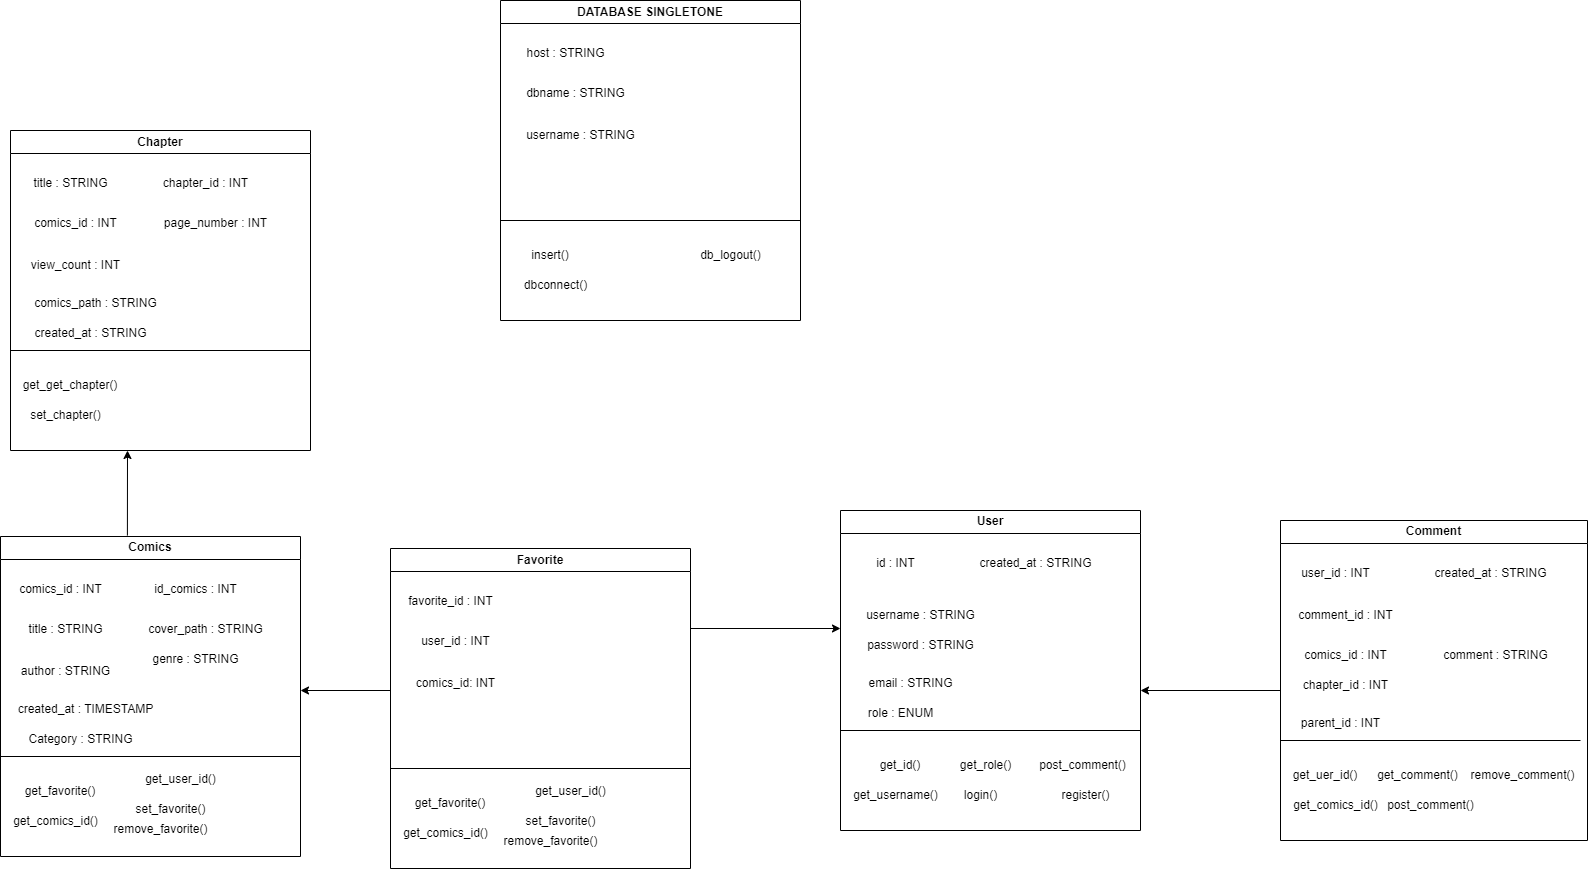

The diagram above was exported from draw.io. Its source (the exported page's mxGraphModel, read from the mxfile embedded in the PNG):
<mxGraphModel dx="2626" dy="946" grid="1" gridSize="10" guides="1" tooltips="1" connect="1" arrows="1" fold="1" page="1" pageScale="1" pageWidth="827" pageHeight="1169" math="0" shadow="0">
  <root>
    <mxCell id="0" />
    <mxCell id="1" parent="0" />
    <mxCell id="OWliPd0L7537_3YXm9wO-1" value="DATABASE SINGLETONE" style="swimlane;whiteSpace=wrap;html=1;" parent="1" vertex="1">
      <mxGeometry x="-140" y="110" width="300" height="320" as="geometry" />
    </mxCell>
    <mxCell id="OWliPd0L7537_3YXm9wO-3" value="host : STRING" style="text;html=1;align=center;verticalAlign=middle;resizable=0;points=[];autosize=1;strokeColor=none;fillColor=none;" parent="OWliPd0L7537_3YXm9wO-1" vertex="1">
      <mxGeometry x="15" y="38" width="100" height="30" as="geometry" />
    </mxCell>
    <mxCell id="OWliPd0L7537_3YXm9wO-4" value="dbname : STRING" style="text;html=1;align=center;verticalAlign=middle;resizable=0;points=[];autosize=1;strokeColor=none;fillColor=none;" parent="OWliPd0L7537_3YXm9wO-1" vertex="1">
      <mxGeometry x="15" y="78" width="120" height="30" as="geometry" />
    </mxCell>
    <mxCell id="OWliPd0L7537_3YXm9wO-5" value="username : STRING" style="text;html=1;align=center;verticalAlign=middle;resizable=0;points=[];autosize=1;strokeColor=none;fillColor=none;" parent="OWliPd0L7537_3YXm9wO-1" vertex="1">
      <mxGeometry x="15" y="120" width="130" height="30" as="geometry" />
    </mxCell>
    <mxCell id="OWliPd0L7537_3YXm9wO-8" value="insert()" style="text;html=1;align=center;verticalAlign=middle;whiteSpace=wrap;rounded=0;" parent="OWliPd0L7537_3YXm9wO-1" vertex="1">
      <mxGeometry x="20" y="240" width="60" height="30" as="geometry" />
    </mxCell>
    <mxCell id="OWliPd0L7537_3YXm9wO-11" value="db_logout()" style="text;html=1;align=center;verticalAlign=middle;resizable=0;points=[];autosize=1;strokeColor=none;fillColor=none;" parent="OWliPd0L7537_3YXm9wO-1" vertex="1">
      <mxGeometry x="190" y="240" width="80" height="30" as="geometry" />
    </mxCell>
    <mxCell id="OWliPd0L7537_3YXm9wO-9" value="dbconnect()" style="text;html=1;align=center;verticalAlign=middle;resizable=0;points=[];autosize=1;strokeColor=none;fillColor=none;" parent="OWliPd0L7537_3YXm9wO-1" vertex="1">
      <mxGeometry x="10" y="270" width="90" height="30" as="geometry" />
    </mxCell>
    <mxCell id="OWliPd0L7537_3YXm9wO-2" value="&amp;nbsp;" style="text;html=1;align=center;verticalAlign=middle;resizable=0;points=[];autosize=1;strokeColor=none;fillColor=none;" parent="1" vertex="1">
      <mxGeometry x="-75" y="148" width="30" height="30" as="geometry" />
    </mxCell>
    <mxCell id="OWliPd0L7537_3YXm9wO-7" value="" style="endArrow=none;html=1;rounded=0;" parent="1" edge="1">
      <mxGeometry width="50" height="50" relative="1" as="geometry">
        <mxPoint x="-140" y="330" as="sourcePoint" />
        <mxPoint x="160" y="330" as="targetPoint" />
      </mxGeometry>
    </mxCell>
    <mxCell id="OWliPd0L7537_3YXm9wO-33" value="Chapter" style="swimlane;whiteSpace=wrap;html=1;" parent="1" vertex="1">
      <mxGeometry x="-630" y="240" width="300" height="320" as="geometry" />
    </mxCell>
    <mxCell id="OWliPd0L7537_3YXm9wO-34" value="title : STRING" style="text;html=1;align=center;verticalAlign=middle;resizable=0;points=[];autosize=1;strokeColor=none;fillColor=none;" parent="OWliPd0L7537_3YXm9wO-33" vertex="1">
      <mxGeometry x="10" y="38" width="100" height="30" as="geometry" />
    </mxCell>
    <mxCell id="OWliPd0L7537_3YXm9wO-35" value="comics_id : INT" style="text;html=1;align=center;verticalAlign=middle;resizable=0;points=[];autosize=1;strokeColor=none;fillColor=none;" parent="OWliPd0L7537_3YXm9wO-33" vertex="1">
      <mxGeometry x="10" y="78" width="110" height="30" as="geometry" />
    </mxCell>
    <mxCell id="OWliPd0L7537_3YXm9wO-36" value="view_count : INT" style="text;html=1;align=center;verticalAlign=middle;resizable=0;points=[];autosize=1;strokeColor=none;fillColor=none;" parent="OWliPd0L7537_3YXm9wO-33" vertex="1">
      <mxGeometry x="10" y="120" width="110" height="30" as="geometry" />
    </mxCell>
    <mxCell id="OWliPd0L7537_3YXm9wO-39" value="get_get_chapter()" style="text;html=1;align=center;verticalAlign=middle;whiteSpace=wrap;rounded=0;" parent="OWliPd0L7537_3YXm9wO-33" vertex="1">
      <mxGeometry x="30" y="240" width="60" height="30" as="geometry" />
    </mxCell>
    <mxCell id="OWliPd0L7537_3YXm9wO-41" value="set_chapter()" style="text;html=1;align=center;verticalAlign=middle;resizable=0;points=[];autosize=1;strokeColor=none;fillColor=none;" parent="OWliPd0L7537_3YXm9wO-33" vertex="1">
      <mxGeometry x="10" y="270" width="90" height="30" as="geometry" />
    </mxCell>
    <mxCell id="OWliPd0L7537_3YXm9wO-44" value="comics_path : STRING" style="text;html=1;align=center;verticalAlign=middle;resizable=0;points=[];autosize=1;strokeColor=none;fillColor=none;" parent="OWliPd0L7537_3YXm9wO-33" vertex="1">
      <mxGeometry x="10" y="158" width="150" height="30" as="geometry" />
    </mxCell>
    <mxCell id="OWliPd0L7537_3YXm9wO-45" value="created_at : STRING" style="text;html=1;align=center;verticalAlign=middle;resizable=0;points=[];autosize=1;strokeColor=none;fillColor=none;" parent="OWliPd0L7537_3YXm9wO-33" vertex="1">
      <mxGeometry x="10" y="188" width="140" height="30" as="geometry" />
    </mxCell>
    <mxCell id="OWliPd0L7537_3YXm9wO-47" value="page_number : INT" style="text;html=1;align=center;verticalAlign=middle;resizable=0;points=[];autosize=1;strokeColor=none;fillColor=none;" parent="OWliPd0L7537_3YXm9wO-33" vertex="1">
      <mxGeometry x="140" y="78" width="130" height="30" as="geometry" />
    </mxCell>
    <mxCell id="OWliPd0L7537_3YXm9wO-46" value="chapter_id : INT" style="text;html=1;align=center;verticalAlign=middle;resizable=0;points=[];autosize=1;strokeColor=none;fillColor=none;" parent="OWliPd0L7537_3YXm9wO-33" vertex="1">
      <mxGeometry x="140" y="38" width="110" height="30" as="geometry" />
    </mxCell>
    <mxCell id="OWliPd0L7537_3YXm9wO-42" value="&amp;nbsp;" style="text;html=1;align=center;verticalAlign=middle;resizable=0;points=[];autosize=1;strokeColor=none;fillColor=none;" parent="1" vertex="1">
      <mxGeometry x="-565" y="278" width="30" height="30" as="geometry" />
    </mxCell>
    <mxCell id="OWliPd0L7537_3YXm9wO-43" value="" style="endArrow=none;html=1;rounded=0;" parent="1" edge="1">
      <mxGeometry width="50" height="50" relative="1" as="geometry">
        <mxPoint x="-630" y="460" as="sourcePoint" />
        <mxPoint x="-330" y="460" as="targetPoint" />
      </mxGeometry>
    </mxCell>
    <mxCell id="OWliPd0L7537_3YXm9wO-48" value="Comics" style="swimlane;whiteSpace=wrap;html=1;" parent="1" vertex="1">
      <mxGeometry x="-640" y="646" width="300" height="320" as="geometry" />
    </mxCell>
    <mxCell id="OWliPd0L7537_3YXm9wO-49" value="comics_id : INT" style="text;html=1;align=center;verticalAlign=middle;resizable=0;points=[];autosize=1;strokeColor=none;fillColor=none;" parent="OWliPd0L7537_3YXm9wO-48" vertex="1">
      <mxGeometry x="5" y="38" width="110" height="30" as="geometry" />
    </mxCell>
    <mxCell id="OWliPd0L7537_3YXm9wO-50" value="title : STRING" style="text;html=1;align=center;verticalAlign=middle;resizable=0;points=[];autosize=1;strokeColor=none;fillColor=none;" parent="OWliPd0L7537_3YXm9wO-48" vertex="1">
      <mxGeometry x="15" y="78" width="100" height="30" as="geometry" />
    </mxCell>
    <mxCell id="OWliPd0L7537_3YXm9wO-51" value="author : STRING" style="text;html=1;align=center;verticalAlign=middle;resizable=0;points=[];autosize=1;strokeColor=none;fillColor=none;" parent="OWliPd0L7537_3YXm9wO-48" vertex="1">
      <mxGeometry x="10" y="120" width="110" height="30" as="geometry" />
    </mxCell>
    <mxCell id="OWliPd0L7537_3YXm9wO-52" value="get_favorite()" style="text;html=1;align=center;verticalAlign=middle;whiteSpace=wrap;rounded=0;" parent="OWliPd0L7537_3YXm9wO-48" vertex="1">
      <mxGeometry x="30" y="240" width="60" height="30" as="geometry" />
    </mxCell>
    <mxCell id="OWliPd0L7537_3YXm9wO-53" value="get_comics_id()" style="text;html=1;align=center;verticalAlign=middle;resizable=0;points=[];autosize=1;strokeColor=none;fillColor=none;" parent="OWliPd0L7537_3YXm9wO-48" vertex="1">
      <mxGeometry y="270" width="110" height="30" as="geometry" />
    </mxCell>
    <mxCell id="OWliPd0L7537_3YXm9wO-54" value="created_at : TIMESTAMP" style="text;html=1;align=center;verticalAlign=middle;resizable=0;points=[];autosize=1;strokeColor=none;fillColor=none;" parent="OWliPd0L7537_3YXm9wO-48" vertex="1">
      <mxGeometry x="5" y="158" width="160" height="30" as="geometry" />
    </mxCell>
    <mxCell id="OWliPd0L7537_3YXm9wO-55" value="Category : STRING" style="text;html=1;align=center;verticalAlign=middle;resizable=0;points=[];autosize=1;strokeColor=none;fillColor=none;" parent="OWliPd0L7537_3YXm9wO-48" vertex="1">
      <mxGeometry x="15" y="188" width="130" height="30" as="geometry" />
    </mxCell>
    <mxCell id="OWliPd0L7537_3YXm9wO-56" value="cover_path : STRING" style="text;html=1;align=center;verticalAlign=middle;resizable=0;points=[];autosize=1;strokeColor=none;fillColor=none;" parent="OWliPd0L7537_3YXm9wO-48" vertex="1">
      <mxGeometry x="135" y="78" width="140" height="30" as="geometry" />
    </mxCell>
    <mxCell id="OWliPd0L7537_3YXm9wO-57" value="id_comics : INT" style="text;html=1;align=center;verticalAlign=middle;resizable=0;points=[];autosize=1;strokeColor=none;fillColor=none;" parent="OWliPd0L7537_3YXm9wO-48" vertex="1">
      <mxGeometry x="140" y="38" width="110" height="30" as="geometry" />
    </mxCell>
    <mxCell id="OWliPd0L7537_3YXm9wO-60" value="genre : STRING" style="text;html=1;align=center;verticalAlign=middle;resizable=0;points=[];autosize=1;strokeColor=none;fillColor=none;" parent="OWliPd0L7537_3YXm9wO-48" vertex="1">
      <mxGeometry x="140" y="108" width="110" height="30" as="geometry" />
    </mxCell>
    <mxCell id="OWliPd0L7537_3YXm9wO-58" value="&amp;nbsp;" style="text;html=1;align=center;verticalAlign=middle;resizable=0;points=[];autosize=1;strokeColor=none;fillColor=none;" parent="1" vertex="1">
      <mxGeometry x="-575" y="684" width="30" height="30" as="geometry" />
    </mxCell>
    <mxCell id="OWliPd0L7537_3YXm9wO-59" value="" style="endArrow=none;html=1;rounded=0;" parent="1" edge="1">
      <mxGeometry width="50" height="50" relative="1" as="geometry">
        <mxPoint x="-640" y="866" as="sourcePoint" />
        <mxPoint x="-340" y="866" as="targetPoint" />
      </mxGeometry>
    </mxCell>
    <mxCell id="OWliPd0L7537_3YXm9wO-61" value="get_user_id()" style="text;html=1;align=center;verticalAlign=middle;resizable=0;points=[];autosize=1;strokeColor=none;fillColor=none;" parent="1" vertex="1">
      <mxGeometry x="-505" y="874" width="90" height="30" as="geometry" />
    </mxCell>
    <mxCell id="OWliPd0L7537_3YXm9wO-62" value="set_favorite()" style="text;html=1;align=center;verticalAlign=middle;resizable=0;points=[];autosize=1;strokeColor=none;fillColor=none;" parent="1" vertex="1">
      <mxGeometry x="-515" y="904" width="90" height="30" as="geometry" />
    </mxCell>
    <mxCell id="OWliPd0L7537_3YXm9wO-64" value="remove_favorite()" style="text;html=1;align=center;verticalAlign=middle;resizable=0;points=[];autosize=1;strokeColor=none;fillColor=none;" parent="1" vertex="1">
      <mxGeometry x="-540" y="924" width="120" height="30" as="geometry" />
    </mxCell>
    <mxCell id="OWliPd0L7537_3YXm9wO-66" value="Favorite" style="swimlane;whiteSpace=wrap;html=1;" parent="1" vertex="1">
      <mxGeometry x="-250" y="658" width="300" height="320" as="geometry" />
    </mxCell>
    <mxCell id="OWliPd0L7537_3YXm9wO-67" value="favorite_id : INT" style="text;html=1;align=center;verticalAlign=middle;resizable=0;points=[];autosize=1;strokeColor=none;fillColor=none;" parent="OWliPd0L7537_3YXm9wO-66" vertex="1">
      <mxGeometry x="5" y="38" width="110" height="30" as="geometry" />
    </mxCell>
    <mxCell id="OWliPd0L7537_3YXm9wO-68" value="user_id : INT" style="text;html=1;align=center;verticalAlign=middle;resizable=0;points=[];autosize=1;strokeColor=none;fillColor=none;" parent="OWliPd0L7537_3YXm9wO-66" vertex="1">
      <mxGeometry x="20" y="78" width="90" height="30" as="geometry" />
    </mxCell>
    <mxCell id="OWliPd0L7537_3YXm9wO-69" value="comics_id: INT" style="text;html=1;align=center;verticalAlign=middle;resizable=0;points=[];autosize=1;strokeColor=none;fillColor=none;" parent="OWliPd0L7537_3YXm9wO-66" vertex="1">
      <mxGeometry x="15" y="120" width="100" height="30" as="geometry" />
    </mxCell>
    <mxCell id="OWliPd0L7537_3YXm9wO-70" value="get_favorite()" style="text;html=1;align=center;verticalAlign=middle;whiteSpace=wrap;rounded=0;" parent="OWliPd0L7537_3YXm9wO-66" vertex="1">
      <mxGeometry x="30" y="240" width="60" height="30" as="geometry" />
    </mxCell>
    <mxCell id="OWliPd0L7537_3YXm9wO-71" value="get_comics_id()" style="text;html=1;align=center;verticalAlign=middle;resizable=0;points=[];autosize=1;strokeColor=none;fillColor=none;" parent="OWliPd0L7537_3YXm9wO-66" vertex="1">
      <mxGeometry y="270" width="110" height="30" as="geometry" />
    </mxCell>
    <mxCell id="OWliPd0L7537_3YXm9wO-77" value="&amp;nbsp;" style="text;html=1;align=center;verticalAlign=middle;resizable=0;points=[];autosize=1;strokeColor=none;fillColor=none;" parent="1" vertex="1">
      <mxGeometry x="-185" y="696" width="30" height="30" as="geometry" />
    </mxCell>
    <mxCell id="OWliPd0L7537_3YXm9wO-78" value="" style="endArrow=none;html=1;rounded=0;" parent="1" edge="1">
      <mxGeometry width="50" height="50" relative="1" as="geometry">
        <mxPoint x="-250" y="878" as="sourcePoint" />
        <mxPoint x="50" y="878" as="targetPoint" />
      </mxGeometry>
    </mxCell>
    <mxCell id="OWliPd0L7537_3YXm9wO-79" value="get_user_id()" style="text;html=1;align=center;verticalAlign=middle;resizable=0;points=[];autosize=1;strokeColor=none;fillColor=none;" parent="1" vertex="1">
      <mxGeometry x="-115" y="886" width="90" height="30" as="geometry" />
    </mxCell>
    <mxCell id="OWliPd0L7537_3YXm9wO-80" value="set_favorite()" style="text;html=1;align=center;verticalAlign=middle;resizable=0;points=[];autosize=1;strokeColor=none;fillColor=none;" parent="1" vertex="1">
      <mxGeometry x="-125" y="916" width="90" height="30" as="geometry" />
    </mxCell>
    <mxCell id="OWliPd0L7537_3YXm9wO-81" value="remove_favorite()" style="text;html=1;align=center;verticalAlign=middle;resizable=0;points=[];autosize=1;strokeColor=none;fillColor=none;" parent="1" vertex="1">
      <mxGeometry x="-150" y="936" width="120" height="30" as="geometry" />
    </mxCell>
    <mxCell id="OWliPd0L7537_3YXm9wO-85" value="User" style="swimlane;whiteSpace=wrap;html=1;" parent="1" vertex="1">
      <mxGeometry x="200" y="620" width="300" height="320" as="geometry" />
    </mxCell>
    <mxCell id="OWliPd0L7537_3YXm9wO-86" value="id : INT" style="text;html=1;align=center;verticalAlign=middle;resizable=0;points=[];autosize=1;strokeColor=none;fillColor=none;" parent="OWliPd0L7537_3YXm9wO-85" vertex="1">
      <mxGeometry x="25" y="38" width="60" height="30" as="geometry" />
    </mxCell>
    <mxCell id="OWliPd0L7537_3YXm9wO-87" value="username : STRING" style="text;html=1;align=center;verticalAlign=middle;resizable=0;points=[];autosize=1;strokeColor=none;fillColor=none;" parent="OWliPd0L7537_3YXm9wO-85" vertex="1">
      <mxGeometry x="15" y="90" width="130" height="30" as="geometry" />
    </mxCell>
    <mxCell id="OWliPd0L7537_3YXm9wO-88" value="password : STRING" style="text;html=1;align=center;verticalAlign=middle;resizable=0;points=[];autosize=1;strokeColor=none;fillColor=none;" parent="OWliPd0L7537_3YXm9wO-85" vertex="1">
      <mxGeometry x="15" y="120" width="130" height="30" as="geometry" />
    </mxCell>
    <mxCell id="OWliPd0L7537_3YXm9wO-89" value="get_id()" style="text;html=1;align=center;verticalAlign=middle;whiteSpace=wrap;rounded=0;" parent="OWliPd0L7537_3YXm9wO-85" vertex="1">
      <mxGeometry x="30" y="240" width="60" height="30" as="geometry" />
    </mxCell>
    <mxCell id="OWliPd0L7537_3YXm9wO-90" value="get_username()" style="text;html=1;align=center;verticalAlign=middle;resizable=0;points=[];autosize=1;strokeColor=none;fillColor=none;" parent="OWliPd0L7537_3YXm9wO-85" vertex="1">
      <mxGeometry y="270" width="110" height="30" as="geometry" />
    </mxCell>
    <mxCell id="OWliPd0L7537_3YXm9wO-91" value="email : STRING" style="text;html=1;align=center;verticalAlign=middle;resizable=0;points=[];autosize=1;strokeColor=none;fillColor=none;" parent="OWliPd0L7537_3YXm9wO-85" vertex="1">
      <mxGeometry x="15" y="158" width="110" height="30" as="geometry" />
    </mxCell>
    <mxCell id="OWliPd0L7537_3YXm9wO-92" value="role : ENUM" style="text;html=1;align=center;verticalAlign=middle;resizable=0;points=[];autosize=1;strokeColor=none;fillColor=none;" parent="OWliPd0L7537_3YXm9wO-85" vertex="1">
      <mxGeometry x="15" y="188" width="90" height="30" as="geometry" />
    </mxCell>
    <mxCell id="OWliPd0L7537_3YXm9wO-94" value="created_at : STRING" style="text;html=1;align=center;verticalAlign=middle;resizable=0;points=[];autosize=1;strokeColor=none;fillColor=none;" parent="OWliPd0L7537_3YXm9wO-85" vertex="1">
      <mxGeometry x="125" y="38" width="140" height="30" as="geometry" />
    </mxCell>
    <mxCell id="OWliPd0L7537_3YXm9wO-100" value="post_comment()" style="text;html=1;align=center;verticalAlign=middle;resizable=0;points=[];autosize=1;strokeColor=none;fillColor=none;" parent="OWliPd0L7537_3YXm9wO-85" vertex="1">
      <mxGeometry x="187" y="240" width="110" height="30" as="geometry" />
    </mxCell>
    <mxCell id="OWliPd0L7537_3YXm9wO-98" value="register()" style="text;html=1;align=center;verticalAlign=middle;resizable=0;points=[];autosize=1;strokeColor=none;fillColor=none;" parent="OWliPd0L7537_3YXm9wO-85" vertex="1">
      <mxGeometry x="210" y="270" width="70" height="30" as="geometry" />
    </mxCell>
    <mxCell id="OWliPd0L7537_3YXm9wO-99" value="login()" style="text;html=1;align=center;verticalAlign=middle;resizable=0;points=[];autosize=1;strokeColor=none;fillColor=none;" parent="OWliPd0L7537_3YXm9wO-85" vertex="1">
      <mxGeometry x="110" y="270" width="60" height="30" as="geometry" />
    </mxCell>
    <mxCell id="OWliPd0L7537_3YXm9wO-97" value="get_role()" style="text;html=1;align=center;verticalAlign=middle;resizable=0;points=[];autosize=1;strokeColor=none;fillColor=none;" parent="OWliPd0L7537_3YXm9wO-85" vertex="1">
      <mxGeometry x="110" y="240" width="70" height="30" as="geometry" />
    </mxCell>
    <mxCell id="OWliPd0L7537_3YXm9wO-95" value="&amp;nbsp;" style="text;html=1;align=center;verticalAlign=middle;resizable=0;points=[];autosize=1;strokeColor=none;fillColor=none;" parent="1" vertex="1">
      <mxGeometry x="265" y="658" width="30" height="30" as="geometry" />
    </mxCell>
    <mxCell id="OWliPd0L7537_3YXm9wO-96" value="" style="endArrow=none;html=1;rounded=0;" parent="1" edge="1">
      <mxGeometry width="50" height="50" relative="1" as="geometry">
        <mxPoint x="200" y="840" as="sourcePoint" />
        <mxPoint x="500" y="840" as="targetPoint" />
      </mxGeometry>
    </mxCell>
    <mxCell id="OWliPd0L7537_3YXm9wO-101" value="Comment" style="swimlane;whiteSpace=wrap;html=1;" parent="1" vertex="1">
      <mxGeometry x="640" y="630" width="307" height="320" as="geometry" />
    </mxCell>
    <mxCell id="OWliPd0L7537_3YXm9wO-102" value="user_id : INT" style="text;html=1;align=center;verticalAlign=middle;resizable=0;points=[];autosize=1;strokeColor=none;fillColor=none;" parent="OWliPd0L7537_3YXm9wO-101" vertex="1">
      <mxGeometry x="10" y="38" width="90" height="30" as="geometry" />
    </mxCell>
    <mxCell id="OWliPd0L7537_3YXm9wO-103" value="comics_id : INT" style="text;html=1;align=center;verticalAlign=middle;resizable=0;points=[];autosize=1;strokeColor=none;fillColor=none;" parent="OWliPd0L7537_3YXm9wO-101" vertex="1">
      <mxGeometry x="10" y="120" width="110" height="30" as="geometry" />
    </mxCell>
    <mxCell id="OWliPd0L7537_3YXm9wO-104" value="chapter_id : INT" style="text;html=1;align=center;verticalAlign=middle;resizable=0;points=[];autosize=1;strokeColor=none;fillColor=none;" parent="OWliPd0L7537_3YXm9wO-101" vertex="1">
      <mxGeometry x="10" y="150" width="110" height="30" as="geometry" />
    </mxCell>
    <mxCell id="OWliPd0L7537_3YXm9wO-105" value="get_uer_id()" style="text;html=1;align=center;verticalAlign=middle;whiteSpace=wrap;rounded=0;" parent="OWliPd0L7537_3YXm9wO-101" vertex="1">
      <mxGeometry x="15" y="240" width="60" height="30" as="geometry" />
    </mxCell>
    <mxCell id="OWliPd0L7537_3YXm9wO-106" value="get_comics_id()" style="text;html=1;align=center;verticalAlign=middle;resizable=0;points=[];autosize=1;strokeColor=none;fillColor=none;" parent="OWliPd0L7537_3YXm9wO-101" vertex="1">
      <mxGeometry y="270" width="110" height="30" as="geometry" />
    </mxCell>
    <mxCell id="OWliPd0L7537_3YXm9wO-107" value="comment : STRING" style="text;html=1;align=center;verticalAlign=middle;resizable=0;points=[];autosize=1;strokeColor=none;fillColor=none;" parent="OWliPd0L7537_3YXm9wO-101" vertex="1">
      <mxGeometry x="150" y="120" width="130" height="30" as="geometry" />
    </mxCell>
    <mxCell id="OWliPd0L7537_3YXm9wO-108" value="parent_id : INT" style="text;html=1;align=center;verticalAlign=middle;resizable=0;points=[];autosize=1;strokeColor=none;fillColor=none;" parent="OWliPd0L7537_3YXm9wO-101" vertex="1">
      <mxGeometry x="10" y="188" width="100" height="30" as="geometry" />
    </mxCell>
    <mxCell id="OWliPd0L7537_3YXm9wO-109" value="created_at : STRING" style="text;html=1;align=center;verticalAlign=middle;resizable=0;points=[];autosize=1;strokeColor=none;fillColor=none;" parent="OWliPd0L7537_3YXm9wO-101" vertex="1">
      <mxGeometry x="140" y="38" width="140" height="30" as="geometry" />
    </mxCell>
    <mxCell id="OWliPd0L7537_3YXm9wO-110" value="remove_comment()" style="text;html=1;align=center;verticalAlign=middle;resizable=0;points=[];autosize=1;strokeColor=none;fillColor=none;" parent="OWliPd0L7537_3YXm9wO-101" vertex="1">
      <mxGeometry x="177" y="240" width="130" height="30" as="geometry" />
    </mxCell>
    <mxCell id="OWliPd0L7537_3YXm9wO-112" value="post_comment()" style="text;html=1;align=center;verticalAlign=middle;resizable=0;points=[];autosize=1;strokeColor=none;fillColor=none;" parent="OWliPd0L7537_3YXm9wO-101" vertex="1">
      <mxGeometry x="95" y="270" width="110" height="30" as="geometry" />
    </mxCell>
    <mxCell id="OWliPd0L7537_3YXm9wO-113" value="get_comment()" style="text;html=1;align=center;verticalAlign=middle;resizable=0;points=[];autosize=1;strokeColor=none;fillColor=none;" parent="OWliPd0L7537_3YXm9wO-101" vertex="1">
      <mxGeometry x="87" y="240" width="100" height="30" as="geometry" />
    </mxCell>
    <mxCell id="zH18NDv2DwUp2lfebcnS-1" value="comment_id : INT" style="text;html=1;align=center;verticalAlign=middle;resizable=0;points=[];autosize=1;strokeColor=none;fillColor=none;" parent="OWliPd0L7537_3YXm9wO-101" vertex="1">
      <mxGeometry x="5" y="80" width="120" height="30" as="geometry" />
    </mxCell>
    <mxCell id="OWliPd0L7537_3YXm9wO-114" value="&amp;nbsp;" style="text;html=1;align=center;verticalAlign=middle;resizable=0;points=[];autosize=1;strokeColor=none;fillColor=none;" parent="1" vertex="1">
      <mxGeometry x="705" y="668" width="30" height="30" as="geometry" />
    </mxCell>
    <mxCell id="OWliPd0L7537_3YXm9wO-115" value="" style="endArrow=none;html=1;rounded=0;" parent="1" edge="1">
      <mxGeometry width="50" height="50" relative="1" as="geometry">
        <mxPoint x="640" y="850" as="sourcePoint" />
        <mxPoint x="940" y="850" as="targetPoint" />
      </mxGeometry>
    </mxCell>
    <mxCell id="2RhJEXdlytiPBOU92tNn-2" value="" style="endArrow=classic;html=1;rounded=0;" parent="1" edge="1">
      <mxGeometry width="50" height="50" relative="1" as="geometry">
        <mxPoint x="640" y="800" as="sourcePoint" />
        <mxPoint x="500" y="800" as="targetPoint" />
      </mxGeometry>
    </mxCell>
    <mxCell id="2RhJEXdlytiPBOU92tNn-3" value="" style="endArrow=classic;html=1;rounded=0;exitX=1;exitY=0.25;exitDx=0;exitDy=0;" parent="1" source="OWliPd0L7537_3YXm9wO-66" edge="1">
      <mxGeometry width="50" height="50" relative="1" as="geometry">
        <mxPoint x="180" y="590" as="sourcePoint" />
        <mxPoint x="200" y="738" as="targetPoint" />
      </mxGeometry>
    </mxCell>
    <mxCell id="2RhJEXdlytiPBOU92tNn-4" value="" style="endArrow=classic;html=1;rounded=0;" parent="1" edge="1">
      <mxGeometry width="50" height="50" relative="1" as="geometry">
        <mxPoint x="-250" y="800" as="sourcePoint" />
        <mxPoint x="-340" y="800" as="targetPoint" />
      </mxGeometry>
    </mxCell>
    <mxCell id="2RhJEXdlytiPBOU92tNn-5" value="" style="endArrow=classic;html=1;rounded=0;exitX=0.423;exitY=-0.003;exitDx=0;exitDy=0;exitPerimeter=0;" parent="1" source="OWliPd0L7537_3YXm9wO-48" edge="1">
      <mxGeometry width="50" height="50" relative="1" as="geometry">
        <mxPoint x="180" y="590" as="sourcePoint" />
        <mxPoint x="-513" y="560" as="targetPoint" />
      </mxGeometry>
    </mxCell>
  </root>
</mxGraphModel>